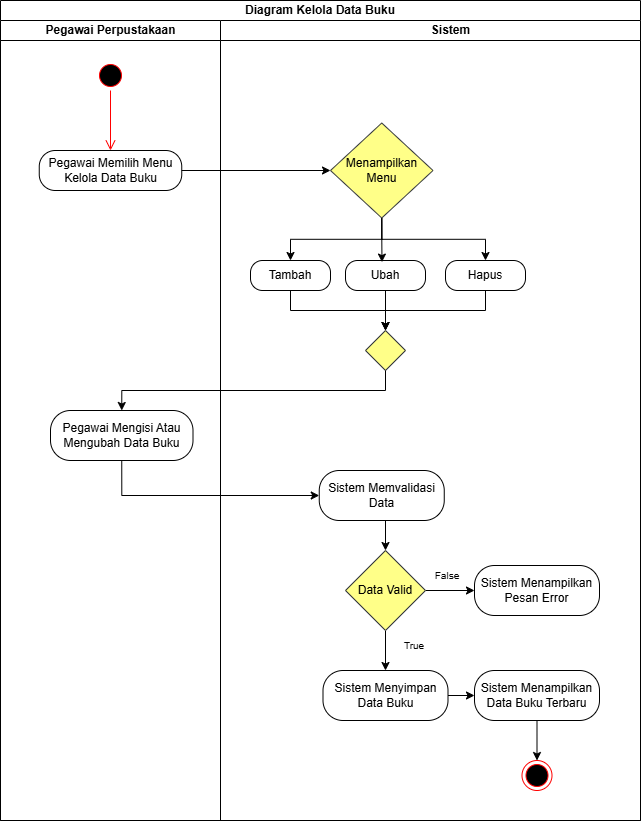

The diagram above was exported from draw.io. Its source (the exported page's mxGraphModel, read from the mxfile embedded in the PNG):
<mxGraphModel dx="1042" dy="626" grid="1" gridSize="10" guides="1" tooltips="1" connect="1" arrows="1" fold="1" page="1" pageScale="1" pageWidth="850" pageHeight="1100" math="0" shadow="0">
  <root>
    <mxCell id="0" />
    <mxCell id="1" parent="0" />
    <mxCell id="Avb8SjPSWo2Jpt2DSsae-5" parent="1" style="swimlane;html=1;childLayout=stackLayout;resizeParent=1;resizeParentMax=0;startSize=20;whiteSpace=wrap;" value="Diagram &lt;span data-start=&quot;709&quot; data-end=&quot;729&quot; style=&quot;&quot;&gt;Kelola Data Buku&lt;/span&gt;" vertex="1">
      <mxGeometry height="820" width="640" x="150" y="100" as="geometry" />
    </mxCell>
    <mxCell id="Avb8SjPSWo2Jpt2DSsae-6" parent="Avb8SjPSWo2Jpt2DSsae-5" style="swimlane;html=1;startSize=20;" value="Pegawai Perpustakaan" vertex="1">
      <mxGeometry height="800" width="220" y="20" as="geometry" />
    </mxCell>
    <mxCell id="Avb8SjPSWo2Jpt2DSsae-29" parent="Avb8SjPSWo2Jpt2DSsae-6" style="ellipse;html=1;shape=startState;fillColor=#000000;strokeColor=#ff0000;" value="" vertex="1">
      <mxGeometry height="30" width="30" x="95" y="40" as="geometry" />
    </mxCell>
    <mxCell id="Avb8SjPSWo2Jpt2DSsae-30" edge="1" parent="Avb8SjPSWo2Jpt2DSsae-6" source="Avb8SjPSWo2Jpt2DSsae-29" style="edgeStyle=orthogonalEdgeStyle;html=1;verticalAlign=bottom;endArrow=open;endSize=8;strokeColor=#ff0000;rounded=0;" value="">
      <mxGeometry relative="1" as="geometry">
        <mxPoint x="110" y="130" as="targetPoint" />
      </mxGeometry>
    </mxCell>
    <mxCell id="Avb8SjPSWo2Jpt2DSsae-8" parent="Avb8SjPSWo2Jpt2DSsae-6" style="rounded=1;whiteSpace=wrap;html=1;arcSize=40;" value="Pegawai Memilih Menu Kelola Data Buku" vertex="1">
      <mxGeometry height="40" width="142.5" x="38.75" y="130" as="geometry" />
    </mxCell>
    <mxCell id="D-Mvm1DAacbI_OMF_t0z-4" parent="Avb8SjPSWo2Jpt2DSsae-6" style="rounded=1;whiteSpace=wrap;html=1;arcSize=40;" value="Pegawai Mengisi Atau Mengubah Data Buku" vertex="1">
      <mxGeometry height="50" width="142.5" x="50" y="390" as="geometry" />
    </mxCell>
    <mxCell id="Avb8SjPSWo2Jpt2DSsae-20" parent="Avb8SjPSWo2Jpt2DSsae-5" style="swimlane;html=1;startSize=20;swimlaneLine=1;" value="&lt;blockquote style=&quot;margin: 0 0 0 40px; border: none; padding: 0px;&quot;&gt;Sistem&lt;/blockquote&gt;" vertex="1">
      <mxGeometry height="800" width="420" x="220" y="20" as="geometry" />
    </mxCell>
    <mxCell id="D-Mvm1DAacbI_OMF_t0z-26" edge="1" parent="Avb8SjPSWo2Jpt2DSsae-20" source="Avb8SjPSWo2Jpt2DSsae-23" style="edgeStyle=orthogonalEdgeStyle;rounded=0;orthogonalLoop=1;jettySize=auto;html=1;exitX=0.5;exitY=1;exitDx=0;exitDy=0;entryX=0.5;entryY=0;entryDx=0;entryDy=0;" target="D-Mvm1DAacbI_OMF_t0z-9">
      <mxGeometry relative="1" as="geometry" />
    </mxCell>
    <mxCell id="Avb8SjPSWo2Jpt2DSsae-23" parent="Avb8SjPSWo2Jpt2DSsae-20" style="rounded=1;whiteSpace=wrap;html=1;arcSize=40;" value="Sistem Memvalidasi Data" vertex="1">
      <mxGeometry height="50" width="125" x="98.75" y="450" as="geometry" />
    </mxCell>
    <mxCell id="D-Mvm1DAacbI_OMF_t0z-8" parent="Avb8SjPSWo2Jpt2DSsae-20" style="rounded=1;whiteSpace=wrap;html=1;arcSize=40;" value="Sistem Menampilkan Pesan Error" vertex="1">
      <mxGeometry height="50" width="125" x="254" y="545" as="geometry" />
    </mxCell>
    <mxCell id="D-Mvm1DAacbI_OMF_t0z-27" edge="1" parent="Avb8SjPSWo2Jpt2DSsae-20" source="D-Mvm1DAacbI_OMF_t0z-9" style="edgeStyle=orthogonalEdgeStyle;rounded=0;orthogonalLoop=1;jettySize=auto;html=1;exitX=1;exitY=0.5;exitDx=0;exitDy=0;entryX=0;entryY=0.5;entryDx=0;entryDy=0;" target="D-Mvm1DAacbI_OMF_t0z-8">
      <mxGeometry relative="1" as="geometry" />
    </mxCell>
    <mxCell id="Ws3kkatI2ri-W3IFCZy3-3" edge="1" parent="Avb8SjPSWo2Jpt2DSsae-20" source="D-Mvm1DAacbI_OMF_t0z-9" style="edgeStyle=orthogonalEdgeStyle;rounded=0;orthogonalLoop=1;jettySize=auto;html=1;exitX=0.5;exitY=1;exitDx=0;exitDy=0;entryX=0.5;entryY=0;entryDx=0;entryDy=0;" target="Ws3kkatI2ri-W3IFCZy3-2">
      <mxGeometry relative="1" as="geometry" />
    </mxCell>
    <mxCell id="D-Mvm1DAacbI_OMF_t0z-9" parent="Avb8SjPSWo2Jpt2DSsae-20" style="rhombus;whiteSpace=wrap;html=1;fillColor=#ffff88;strokeColor=#36393d;" value="Data Valid" vertex="1">
      <mxGeometry height="80" width="80" x="125" y="530" as="geometry" />
    </mxCell>
    <mxCell id="D-Mvm1DAacbI_OMF_t0z-16" edge="1" parent="Avb8SjPSWo2Jpt2DSsae-20" source="D-Mvm1DAacbI_OMF_t0z-10" style="edgeStyle=orthogonalEdgeStyle;rounded=0;orthogonalLoop=1;jettySize=auto;html=1;exitX=0.5;exitY=1;exitDx=0;exitDy=0;entryX=0.5;entryY=0;entryDx=0;entryDy=0;" target="D-Mvm1DAacbI_OMF_t0z-15">
      <mxGeometry relative="1" as="geometry" />
    </mxCell>
    <mxCell id="D-Mvm1DAacbI_OMF_t0z-18" edge="1" parent="Avb8SjPSWo2Jpt2DSsae-20" source="D-Mvm1DAacbI_OMF_t0z-10" style="edgeStyle=orthogonalEdgeStyle;rounded=0;orthogonalLoop=1;jettySize=auto;html=1;exitX=0.5;exitY=1;exitDx=0;exitDy=0;entryX=0.5;entryY=0;entryDx=0;entryDy=0;" target="D-Mvm1DAacbI_OMF_t0z-14">
      <mxGeometry relative="1" as="geometry" />
    </mxCell>
    <mxCell id="D-Mvm1DAacbI_OMF_t0z-10" parent="Avb8SjPSWo2Jpt2DSsae-20" style="rhombus;whiteSpace=wrap;html=1;fillColor=#ffff88;strokeColor=#36393d;" value="Menampilkan Menu" vertex="1">
      <mxGeometry height="95" width="102.5" x="110" y="102.5" as="geometry" />
    </mxCell>
    <mxCell id="D-Mvm1DAacbI_OMF_t0z-22" edge="1" parent="Avb8SjPSWo2Jpt2DSsae-20" source="D-Mvm1DAacbI_OMF_t0z-13" style="edgeStyle=orthogonalEdgeStyle;rounded=0;orthogonalLoop=1;jettySize=auto;html=1;exitX=0.5;exitY=1;exitDx=0;exitDy=0;entryX=0.5;entryY=0;entryDx=0;entryDy=0;" target="D-Mvm1DAacbI_OMF_t0z-20">
      <mxGeometry relative="1" as="geometry">
        <mxPoint x="160" y="310.0000000000001" as="targetPoint" />
      </mxGeometry>
    </mxCell>
    <mxCell id="D-Mvm1DAacbI_OMF_t0z-13" parent="Avb8SjPSWo2Jpt2DSsae-20" style="rounded=1;whiteSpace=wrap;html=1;arcSize=40;" value="Ubah" vertex="1">
      <mxGeometry height="30" width="80" x="125" y="240" as="geometry" />
    </mxCell>
    <mxCell id="D-Mvm1DAacbI_OMF_t0z-21" edge="1" parent="Avb8SjPSWo2Jpt2DSsae-20" source="D-Mvm1DAacbI_OMF_t0z-14" style="edgeStyle=orthogonalEdgeStyle;rounded=0;orthogonalLoop=1;jettySize=auto;html=1;exitX=0.5;exitY=1;exitDx=0;exitDy=0;entryX=0.5;entryY=0;entryDx=0;entryDy=0;" target="D-Mvm1DAacbI_OMF_t0z-20">
      <mxGeometry relative="1" as="geometry" />
    </mxCell>
    <mxCell id="D-Mvm1DAacbI_OMF_t0z-14" parent="Avb8SjPSWo2Jpt2DSsae-20" style="rounded=1;whiteSpace=wrap;html=1;arcSize=40;" value="Hapus" vertex="1">
      <mxGeometry height="30" width="80" x="225" y="240" as="geometry" />
    </mxCell>
    <mxCell id="D-Mvm1DAacbI_OMF_t0z-23" edge="1" parent="Avb8SjPSWo2Jpt2DSsae-20" source="D-Mvm1DAacbI_OMF_t0z-15" style="edgeStyle=orthogonalEdgeStyle;rounded=0;orthogonalLoop=1;jettySize=auto;html=1;exitX=0.5;exitY=1;exitDx=0;exitDy=0;entryX=0.5;entryY=0;entryDx=0;entryDy=0;" target="D-Mvm1DAacbI_OMF_t0z-20">
      <mxGeometry relative="1" as="geometry" />
    </mxCell>
    <mxCell id="D-Mvm1DAacbI_OMF_t0z-15" parent="Avb8SjPSWo2Jpt2DSsae-20" style="rounded=1;whiteSpace=wrap;html=1;arcSize=40;" value="Tambah" vertex="1">
      <mxGeometry height="30" width="80" x="30" y="240" as="geometry" />
    </mxCell>
    <mxCell id="D-Mvm1DAacbI_OMF_t0z-17" edge="1" parent="Avb8SjPSWo2Jpt2DSsae-20" source="D-Mvm1DAacbI_OMF_t0z-10" style="edgeStyle=orthogonalEdgeStyle;rounded=0;orthogonalLoop=1;jettySize=auto;html=1;exitX=0.5;exitY=1;exitDx=0;exitDy=0;entryX=0.456;entryY=0.053;entryDx=0;entryDy=0;entryPerimeter=0;" target="D-Mvm1DAacbI_OMF_t0z-13">
      <mxGeometry relative="1" as="geometry" />
    </mxCell>
    <mxCell id="D-Mvm1DAacbI_OMF_t0z-20" parent="Avb8SjPSWo2Jpt2DSsae-20" style="rhombus;whiteSpace=wrap;html=1;fillColor=#ffff88;strokeColor=#36393d;" value="" vertex="1">
      <mxGeometry height="40" width="40" x="145" y="310" as="geometry" />
    </mxCell>
    <mxCell id="Ws3kkatI2ri-W3IFCZy3-1" parent="Avb8SjPSWo2Jpt2DSsae-20" style="text;html=1;whiteSpace=wrap;strokeColor=none;fillColor=none;align=center;verticalAlign=middle;rounded=0;" value="&lt;font style=&quot;font-size: 10px;&quot;&gt;False&lt;/font&gt;" vertex="1">
      <mxGeometry height="30" width="60" x="197" y="540" as="geometry" />
    </mxCell>
    <mxCell id="fYznLMMm4KicyAMwIWNn-3" edge="1" parent="Avb8SjPSWo2Jpt2DSsae-20" source="Ws3kkatI2ri-W3IFCZy3-2" style="edgeStyle=orthogonalEdgeStyle;rounded=0;orthogonalLoop=1;jettySize=auto;html=1;exitX=1;exitY=0.5;exitDx=0;exitDy=0;" target="fYznLMMm4KicyAMwIWNn-2">
      <mxGeometry relative="1" as="geometry" />
    </mxCell>
    <mxCell id="Ws3kkatI2ri-W3IFCZy3-2" parent="Avb8SjPSWo2Jpt2DSsae-20" style="rounded=1;whiteSpace=wrap;html=1;arcSize=40;" value="Sistem Menyimpan Data Buku" vertex="1">
      <mxGeometry height="50" width="125" x="102.5" y="650" as="geometry" />
    </mxCell>
    <mxCell id="fYznLMMm4KicyAMwIWNn-1" parent="Avb8SjPSWo2Jpt2DSsae-20" style="text;html=1;whiteSpace=wrap;strokeColor=none;fillColor=none;align=center;verticalAlign=middle;rounded=0;" value="&lt;span style=&quot;font-size: 10px;&quot;&gt;True&lt;/span&gt;" vertex="1">
      <mxGeometry height="30" width="60" x="163.75" y="610" as="geometry" />
    </mxCell>
    <mxCell id="fYznLMMm4KicyAMwIWNn-5" edge="1" parent="Avb8SjPSWo2Jpt2DSsae-20" source="fYznLMMm4KicyAMwIWNn-2" style="rounded=0;orthogonalLoop=1;jettySize=auto;html=1;exitX=0.5;exitY=1;exitDx=0;exitDy=0;entryX=0.5;entryY=0;entryDx=0;entryDy=0;" target="fYznLMMm4KicyAMwIWNn-4">
      <mxGeometry relative="1" as="geometry" />
    </mxCell>
    <mxCell id="fYznLMMm4KicyAMwIWNn-2" parent="Avb8SjPSWo2Jpt2DSsae-20" style="rounded=1;whiteSpace=wrap;html=1;arcSize=40;" value="Sistem Menampilkan Data Buku Terbaru" vertex="1">
      <mxGeometry height="50" width="125" x="254" y="650" as="geometry" />
    </mxCell>
    <mxCell id="fYznLMMm4KicyAMwIWNn-4" parent="Avb8SjPSWo2Jpt2DSsae-20" style="ellipse;html=1;shape=endState;fillColor=#000000;strokeColor=#ff0000;" value="" vertex="1">
      <mxGeometry height="30" width="30" x="301.5" y="740" as="geometry" />
    </mxCell>
    <mxCell id="D-Mvm1DAacbI_OMF_t0z-11" edge="1" parent="Avb8SjPSWo2Jpt2DSsae-5" source="Avb8SjPSWo2Jpt2DSsae-8" style="rounded=0;orthogonalLoop=1;jettySize=auto;html=1;exitX=1;exitY=0.5;exitDx=0;exitDy=0;entryX=0;entryY=0.5;entryDx=0;entryDy=0;" target="D-Mvm1DAacbI_OMF_t0z-10">
      <mxGeometry relative="1" as="geometry" />
    </mxCell>
    <mxCell id="D-Mvm1DAacbI_OMF_t0z-24" edge="1" parent="Avb8SjPSWo2Jpt2DSsae-5" source="D-Mvm1DAacbI_OMF_t0z-20" style="edgeStyle=orthogonalEdgeStyle;rounded=0;orthogonalLoop=1;jettySize=auto;html=1;exitX=0.5;exitY=1;exitDx=0;exitDy=0;entryX=0.5;entryY=0;entryDx=0;entryDy=0;" target="D-Mvm1DAacbI_OMF_t0z-4">
      <mxGeometry relative="1" as="geometry" />
    </mxCell>
    <mxCell id="D-Mvm1DAacbI_OMF_t0z-25" edge="1" parent="Avb8SjPSWo2Jpt2DSsae-5" source="D-Mvm1DAacbI_OMF_t0z-4" style="edgeStyle=orthogonalEdgeStyle;rounded=0;orthogonalLoop=1;jettySize=auto;html=1;exitX=0.5;exitY=1;exitDx=0;exitDy=0;entryX=0;entryY=0.5;entryDx=0;entryDy=0;" target="Avb8SjPSWo2Jpt2DSsae-23">
      <mxGeometry relative="1" as="geometry" />
    </mxCell>
  </root>
</mxGraphModel>